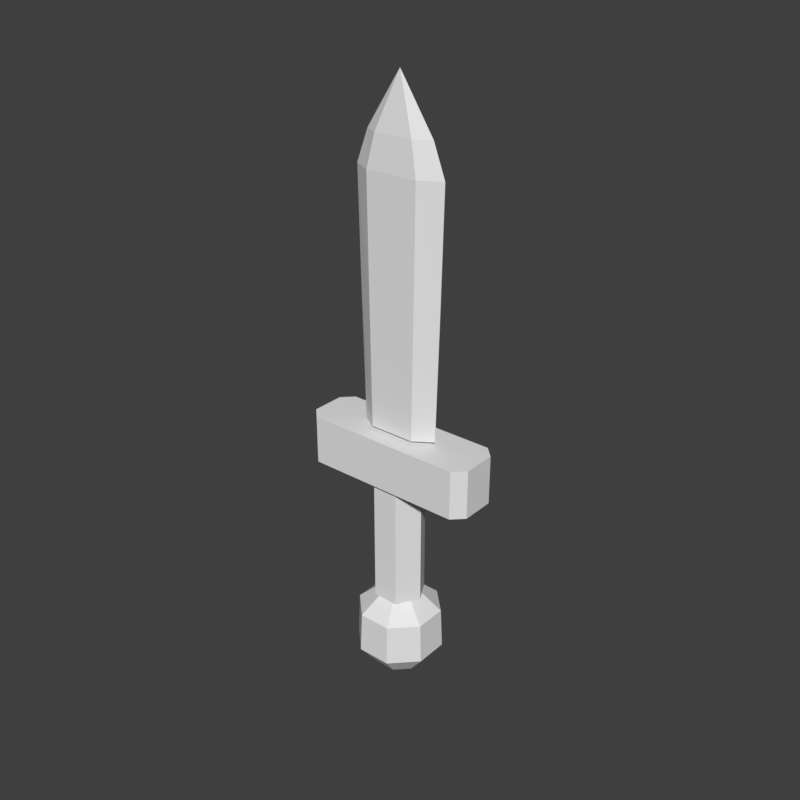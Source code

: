 # Source: sword-shieldbearer.blend  (saved by Blender 5.2.45; exported with 4.5.12 LTS)
import bpy
from mathutils import Matrix  # noqa: F401  (used for matrix-valued properties, if any)

bpy.ops.wm.read_factory_settings(use_empty=True)
scene = bpy.context.scene
scene.name = 'Scene'

# ---- world
world_preview = bpy.data.worlds.new('Preview'); scene.world = world_preview
world_preview.use_nodes = True; world_preview.node_tree.nodes.clear()
_N = world_preview.node_tree.nodes; _L = world_preview.node_tree.links
n0 = _N.new('ShaderNodeBackground'); n0.name = 'Background'; n0.location = (-200, 100)
n0.inputs[0].default_value = (0.05, 0.05, 0.05, 1.0)
n1 = _N.new('ShaderNodeOutputWorld'); n1.name = 'World Output'; n1.location = (200, 100)
_L.new(n0.outputs[0], n1.inputs[0])
n1.is_active_output = True
world_preview.color = (0.807, 0.807, 0.807)

# ---- meshes
me_prop = bpy.data.meshes.new('prop')
me_prop.from_pydata([(0.04442, 0.0, 0.1285), (0.02487, -0.013, 0.1285), (-0.02487, -0.013, 0.1285), (-0.04442, 0.0, 0.1285), (-0.02487, 0.013, 0.1285), (0.02487, 0.013, 0.1285), (0.0482, 0.0, 0.2646), (0.02699, -0.013, 0.2646), (-0.02699, -0.013, 0.2646), (-0.0482, 0.0, 0.2646), (-0.02699, 0.013, 0.2646), (0.02699, 0.013, 0.2646), (0.05103, 0.0, 0.3893), (0.02858, -0.013, 0.3893), (-0.02858, -0.013, 0.3893), (-0.05103, 0.0, 0.3893), (-0.02858, 0.013, 0.3893), (0.02858, 0.013, 0.3893), (0.0378, 0.0, 0.4234), (0.02117, -0.01, 0.4234), (-0.02117, -0.01, 0.4234), (-0.0378, 0.0, 0.4234), (-0.02117, 0.01, 0.4234), (0.02117, 0.01, 0.4234), (0.0, 0.0, 0.4801), (0.09828, 0.018, 0.07182), (0.08628, 0.03, 0.07182), (-0.08628, 0.03, 0.07182), (-0.09828, 0.018, 0.07182), (-0.09828, -0.018, 0.07182), (-0.08628, -0.03, 0.07182), (0.08628, -0.03, 0.07182), (0.09828, -0.018, 0.07182), (0.09828, 0.018, 0.1247), (0.08628, 0.03, 0.1247), (-0.08628, 0.03, 0.1247), (-0.09828, 0.018, 0.1247), (-0.09828, -0.018, 0.1247), (-0.08628, -0.03, 0.1247), (0.08628, -0.03, 0.1247), (0.09828, -0.018, 0.1247), (0.014, 0.02425, 0.06615), (0.028, 0.0, 0.06615), (0.014, -0.02425, 0.06615), (-0.014, -0.02425, 0.06615), (-0.028, 0.0, 0.06615), (-0.014, 0.02425, 0.06615), (0.014, 0.02425, -0.06804), (0.028, 0.0, -0.06804), (0.014, -0.02425, -0.06804), (-0.014, -0.02425, -0.06804), (-0.028, 0.0, -0.06804), (-0.014, 0.02425, -0.06804), (0.01848, 0.007654, -0.06426), (0.007654, 0.01848, -0.06426), (-0.007654, 0.01848, -0.06426), (-0.01848, 0.007654, -0.06426), (-0.01848, -0.007654, -0.06426), (-0.007654, -0.01848, -0.06426), (0.007654, -0.01848, -0.06426), (0.01848, -0.007654, -0.06426), (0.0425, 0.0176, -0.08694), (0.0176, 0.0425, -0.08694), (-0.0176, 0.0425, -0.08694), (-0.0425, 0.0176, -0.08694), (-0.0425, -0.0176, -0.08694), (-0.0176, -0.0425, -0.08694), (0.0176, -0.0425, -0.08694), (0.0425, -0.0176, -0.08694), (0.04435, 0.01837, -0.1323), (0.01837, 0.04435, -0.1323), (-0.01837, 0.04435, -0.1323), (-0.04435, 0.01837, -0.1323), (-0.04435, -0.01837, -0.1323), (-0.01837, -0.04435, -0.1323), (0.01837, -0.04435, -0.1323), (0.04435, -0.01837, -0.1323), (0.02402, 0.00995, -0.1588), (0.00995, 0.02402, -0.1588), (-0.00995, 0.02402, -0.1588), (-0.02402, 0.00995, -0.1588), (-0.02402, -0.00995, -0.1588), (-0.00995, -0.02402, -0.1588), (0.00995, -0.02402, -0.1588), (0.02402, -0.00995, -0.1588)], [], [(0, 6, 7, 1), (1, 7, 8, 2), (2, 8, 9, 3), (3, 9, 10, 4), (4, 10, 11, 5), (5, 11, 6, 0), (6, 12, 13, 7), (7, 13, 14, 8), (8, 14, 15, 9), (9, 15, 16, 10), (10, 16, 17, 11), (11, 17, 12, 6), (12, 18, 19, 13), (13, 19, 20, 14), (14, 20, 21, 15), (15, 21, 22, 16), (16, 22, 23, 17), (17, 23, 18, 12), (18, 24, 19), (19, 24, 20), (20, 24, 21), (21, 24, 22), (22, 24, 23), (23, 24, 18), (5, 0, 1, 2, 3, 4), (25, 26, 34, 33), (26, 27, 35, 34), (27, 28, 36, 35), (28, 29, 37, 36), (29, 30, 38, 37), (30, 31, 39, 38), (31, 32, 40, 39), (32, 25, 33, 40), (32, 31, 30, 29), (32, 29, 28, 27), (32, 27, 26, 25), (33, 34, 35, 36), (33, 36, 37, 38), (33, 38, 39, 40), (41, 42, 48, 47), (42, 43, 49, 48), (43, 44, 50, 49), (44, 45, 51, 50), (45, 46, 52, 51), (46, 41, 47, 52), (46, 45, 44, 43, 42, 41), (47, 48, 49, 50, 51, 52), (53, 61, 62, 54), (54, 62, 63, 55), (55, 63, 64, 56), (56, 64, 65, 57), (57, 65, 66, 58), (58, 66, 67, 59), (59, 67, 68, 60), (60, 68, 61, 53), (61, 69, 70, 62), (62, 70, 71, 63), (63, 71, 72, 64), (64, 72, 73, 65), (65, 73, 74, 66), (66, 74, 75, 67), (67, 75, 76, 68), (68, 76, 69, 61), (69, 77, 78, 70), (70, 78, 79, 71), (71, 79, 80, 72), (72, 80, 81, 73), (73, 81, 82, 74), (74, 82, 83, 75), (75, 83, 84, 76), (76, 84, 77, 69), (60, 57, 58, 59), (60, 55, 56, 57), (60, 53, 54, 55), (77, 80, 79, 78), (77, 82, 81, 80), (77, 84, 83, 82)])
me_prop.update()

# ---- objects
ob_prop = bpy.data.objects.new('prop', me_prop)

# ---- transforms, parenting, visibility, modifiers, constraints
ob_prop.location = (0.0, 0.0, 0.0)

# ---- collection membership
scene.collection.objects.link(ob_prop)

# ---- scene / render settings (as saved in the file)
scene.frame_start = 1; scene.frame_end = 250; scene.frame_set(1)
scene.render.engine = 'BLENDER_WORKBENCH'
scene.render.image_settings.color_mode = 'RGB'
scene.render.resolution_x = 384
scene.render.resolution_y = 384
scene.render.fps = 30
scene.render.bake_bias = 0.0
scene.render.bake_samples = 0
scene.render.compositor_device = 'GPU'
scene.eevee.use_volume_custom_range = False
scene.eevee.fast_gi_thickness_near = 0.1
scene.eevee.fast_gi_thickness_far = 0.0
scene.eevee.ray_tracing_options.screen_trace_thickness = 0.1
scene.view_settings.view_transform = 'Standard'
bpy.context.view_layer.update()

# ---- added for rendering (the .blend has no active camera and no usable light): camera, sun
cam_auto = bpy.data.cameras.new('AutoCamera')
cam_auto.lens = 50.0
cam_auto.sensor_width = 36.0
cam_auto.clip_end = 1000.0
ob_auto_camera = bpy.data.objects.new('AutoCamera', cam_auto)
scene.collection.objects.link(ob_auto_camera)
ob_auto_camera.location = (0.623819, -0.748583, 0.659705)
ob_auto_camera.rotation_euler = (1.09748, -7.21219e-08, 0.694738)
scene.camera = ob_auto_camera
light_auto_sun = bpy.data.lights.new('AutoSun', 'SUN')
light_auto_sun.energy = 3.0
light_auto_sun.angle = 0.0523599
ob_auto_sun = bpy.data.objects.new('AutoSun', light_auto_sun)
scene.collection.objects.link(ob_auto_sun)
ob_auto_sun.rotation_euler = (0.872665, 0.174533, 0.523599)
bpy.context.view_layer.update()

